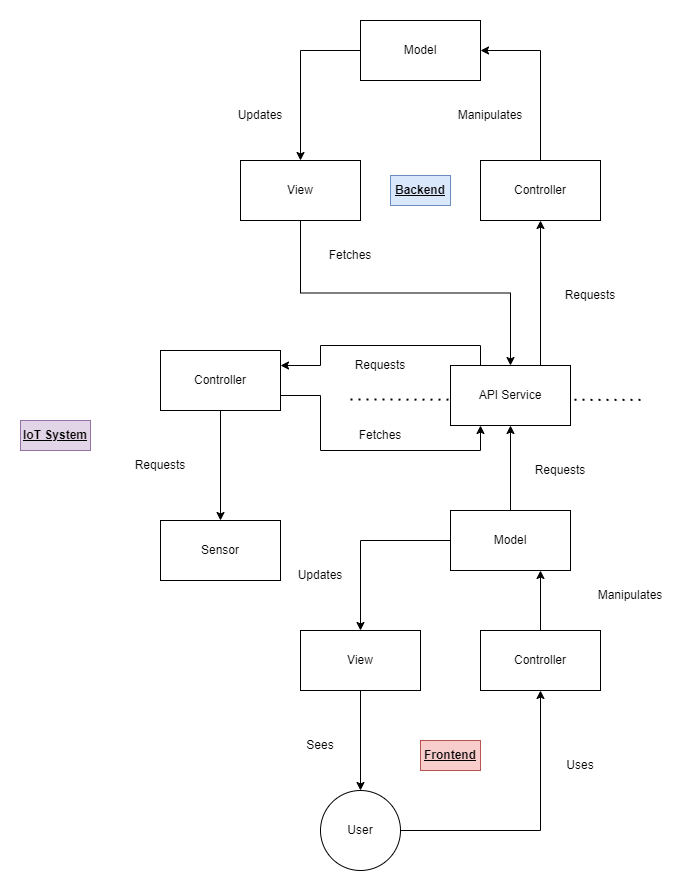

The diagram above was exported from draw.io. Its source (the exported page's mxGraphModel, read from the mxfile embedded in the PNG):
<mxGraphModel dx="4485" dy="1395" grid="1" gridSize="10" guides="1" tooltips="1" connect="1" arrows="1" fold="1" page="1" pageScale="1" pageWidth="850" pageHeight="1100" math="0" shadow="0">
  <root>
    <mxCell id="0" />
    <mxCell id="1" parent="0" />
    <mxCell id="2" value="Backend" style="text;html=1;strokeColor=#6c8ebf;fillColor=#dae8fc;align=center;verticalAlign=middle;whiteSpace=wrap;rounded=0;fontStyle=5" vertex="1" parent="1">
      <mxGeometry x="-530" y="205" width="60" height="30" as="geometry" />
    </mxCell>
    <mxCell id="3" style="edgeStyle=orthogonalEdgeStyle;rounded=0;orthogonalLoop=1;jettySize=auto;html=1;exitX=0;exitY=0.5;exitDx=0;exitDy=0;entryX=0.5;entryY=0;entryDx=0;entryDy=0;" edge="1" source="4" target="6" parent="1">
      <mxGeometry relative="1" as="geometry" />
    </mxCell>
    <mxCell id="4" value="Model" style="rounded=0;whiteSpace=wrap;html=1;" vertex="1" parent="1">
      <mxGeometry x="-560" y="50" width="120" height="60" as="geometry" />
    </mxCell>
    <mxCell id="5" style="edgeStyle=orthogonalEdgeStyle;rounded=0;orthogonalLoop=1;jettySize=auto;html=1;exitX=0.5;exitY=1;exitDx=0;exitDy=0;entryX=0.5;entryY=0;entryDx=0;entryDy=0;" edge="1" source="6" target="14" parent="1">
      <mxGeometry relative="1" as="geometry" />
    </mxCell>
    <mxCell id="6" value="View" style="rounded=0;whiteSpace=wrap;html=1;" vertex="1" parent="1">
      <mxGeometry x="-680" y="190" width="120" height="60" as="geometry" />
    </mxCell>
    <mxCell id="7" style="edgeStyle=orthogonalEdgeStyle;rounded=0;orthogonalLoop=1;jettySize=auto;html=1;exitX=0.5;exitY=0;exitDx=0;exitDy=0;entryX=1;entryY=0.5;entryDx=0;entryDy=0;" edge="1" source="8" target="4" parent="1">
      <mxGeometry relative="1" as="geometry" />
    </mxCell>
    <mxCell id="8" value="Controller" style="rounded=0;whiteSpace=wrap;html=1;" vertex="1" parent="1">
      <mxGeometry x="-440" y="190" width="120" height="60" as="geometry" />
    </mxCell>
    <mxCell id="9" value="Manipulates" style="text;html=1;strokeColor=none;fillColor=none;align=center;verticalAlign=middle;whiteSpace=wrap;rounded=0;" vertex="1" parent="1">
      <mxGeometry x="-460" y="130" width="60" height="30" as="geometry" />
    </mxCell>
    <mxCell id="10" value="Updates" style="text;html=1;strokeColor=none;fillColor=none;align=center;verticalAlign=middle;whiteSpace=wrap;rounded=0;" vertex="1" parent="1">
      <mxGeometry x="-690" y="130" width="60" height="30" as="geometry" />
    </mxCell>
    <mxCell id="11" value="" style="endArrow=none;dashed=1;html=1;dashPattern=1 3;strokeWidth=2;rounded=0;" edge="1" parent="1">
      <mxGeometry width="50" height="50" relative="1" as="geometry">
        <mxPoint x="-570" y="429" as="sourcePoint" />
        <mxPoint x="-280" y="429.38" as="targetPoint" />
      </mxGeometry>
    </mxCell>
    <mxCell id="12" style="rounded=0;orthogonalLoop=1;jettySize=auto;html=1;exitX=0.75;exitY=0;exitDx=0;exitDy=0;entryX=0.5;entryY=1;entryDx=0;entryDy=0;" edge="1" source="14" target="8" parent="1">
      <mxGeometry relative="1" as="geometry" />
    </mxCell>
    <mxCell id="13" style="rounded=0;orthogonalLoop=1;jettySize=auto;html=1;exitX=0.25;exitY=0;exitDx=0;exitDy=0;entryX=1;entryY=0.25;entryDx=0;entryDy=0;edgeStyle=orthogonalEdgeStyle;" edge="1" source="14" target="34" parent="1">
      <mxGeometry relative="1" as="geometry">
        <Array as="points">
          <mxPoint x="-440" y="375" />
          <mxPoint x="-600" y="375" />
          <mxPoint x="-600" y="395" />
        </Array>
      </mxGeometry>
    </mxCell>
    <mxCell id="14" value="API Service" style="rounded=0;whiteSpace=wrap;html=1;" vertex="1" parent="1">
      <mxGeometry x="-470" y="395" width="120" height="60" as="geometry" />
    </mxCell>
    <mxCell id="15" value="Requests" style="text;html=1;strokeColor=none;fillColor=none;align=center;verticalAlign=middle;whiteSpace=wrap;rounded=0;" vertex="1" parent="1">
      <mxGeometry x="-360" y="310" width="60" height="30" as="geometry" />
    </mxCell>
    <mxCell id="16" value="Fetches" style="text;html=1;strokeColor=none;fillColor=none;align=center;verticalAlign=middle;whiteSpace=wrap;rounded=0;" vertex="1" parent="1">
      <mxGeometry x="-600" y="270" width="60" height="30" as="geometry" />
    </mxCell>
    <mxCell id="17" style="edgeStyle=orthogonalEdgeStyle;rounded=0;orthogonalLoop=1;jettySize=auto;html=1;exitX=0.5;exitY=0;exitDx=0;exitDy=0;" edge="1" source="19" target="14" parent="1">
      <mxGeometry relative="1" as="geometry" />
    </mxCell>
    <mxCell id="18" style="edgeStyle=orthogonalEdgeStyle;rounded=0;orthogonalLoop=1;jettySize=auto;html=1;exitX=0;exitY=0.5;exitDx=0;exitDy=0;" edge="1" source="19" target="22" parent="1">
      <mxGeometry relative="1" as="geometry" />
    </mxCell>
    <mxCell id="19" value="Model" style="rounded=0;whiteSpace=wrap;html=1;" vertex="1" parent="1">
      <mxGeometry x="-470" y="540" width="120" height="60" as="geometry" />
    </mxCell>
    <mxCell id="20" value="Requests" style="text;html=1;strokeColor=none;fillColor=none;align=center;verticalAlign=middle;whiteSpace=wrap;rounded=0;" vertex="1" parent="1">
      <mxGeometry x="-390" y="485" width="60" height="30" as="geometry" />
    </mxCell>
    <mxCell id="21" style="edgeStyle=orthogonalEdgeStyle;rounded=0;orthogonalLoop=1;jettySize=auto;html=1;exitX=0.5;exitY=1;exitDx=0;exitDy=0;entryX=0.5;entryY=0;entryDx=0;entryDy=0;" edge="1" source="22" target="28" parent="1">
      <mxGeometry relative="1" as="geometry" />
    </mxCell>
    <mxCell id="22" value="View" style="rounded=0;whiteSpace=wrap;html=1;" vertex="1" parent="1">
      <mxGeometry x="-620" y="660" width="120" height="60" as="geometry" />
    </mxCell>
    <mxCell id="23" style="edgeStyle=orthogonalEdgeStyle;rounded=0;orthogonalLoop=1;jettySize=auto;html=1;exitX=0.5;exitY=0;exitDx=0;exitDy=0;entryX=0.75;entryY=1;entryDx=0;entryDy=0;curved=1;" edge="1" source="24" target="19" parent="1">
      <mxGeometry relative="1" as="geometry" />
    </mxCell>
    <mxCell id="24" value="Controller" style="rounded=0;whiteSpace=wrap;html=1;" vertex="1" parent="1">
      <mxGeometry x="-440" y="660" width="120" height="60" as="geometry" />
    </mxCell>
    <mxCell id="25" value="Manipulates" style="text;html=1;strokeColor=none;fillColor=none;align=center;verticalAlign=middle;whiteSpace=wrap;rounded=0;" vertex="1" parent="1">
      <mxGeometry x="-320" y="610" width="60" height="30" as="geometry" />
    </mxCell>
    <mxCell id="26" value="Updates" style="text;html=1;strokeColor=none;fillColor=none;align=center;verticalAlign=middle;whiteSpace=wrap;rounded=0;" vertex="1" parent="1">
      <mxGeometry x="-630" y="590" width="60" height="30" as="geometry" />
    </mxCell>
    <mxCell id="27" style="edgeStyle=orthogonalEdgeStyle;rounded=0;orthogonalLoop=1;jettySize=auto;html=1;exitX=1;exitY=0.5;exitDx=0;exitDy=0;entryX=0.5;entryY=1;entryDx=0;entryDy=0;" edge="1" source="28" target="24" parent="1">
      <mxGeometry relative="1" as="geometry" />
    </mxCell>
    <mxCell id="28" value="User" style="ellipse;whiteSpace=wrap;html=1;aspect=fixed;" vertex="1" parent="1">
      <mxGeometry x="-600" y="820" width="80" height="80" as="geometry" />
    </mxCell>
    <mxCell id="29" value="Sees" style="text;html=1;strokeColor=none;fillColor=none;align=center;verticalAlign=middle;whiteSpace=wrap;rounded=0;" vertex="1" parent="1">
      <mxGeometry x="-630" y="760" width="60" height="30" as="geometry" />
    </mxCell>
    <mxCell id="30" value="Uses" style="text;html=1;strokeColor=none;fillColor=none;align=center;verticalAlign=middle;whiteSpace=wrap;rounded=0;" vertex="1" parent="1">
      <mxGeometry x="-370" y="780" width="60" height="30" as="geometry" />
    </mxCell>
    <mxCell id="31" value="Sensor" style="rounded=0;whiteSpace=wrap;html=1;" vertex="1" parent="1">
      <mxGeometry x="-760" y="550" width="120" height="60" as="geometry" />
    </mxCell>
    <mxCell id="32" style="rounded=0;orthogonalLoop=1;jettySize=auto;html=1;exitX=0.5;exitY=1;exitDx=0;exitDy=0;entryX=0.5;entryY=0;entryDx=0;entryDy=0;startArrow=none;startFill=0;endArrow=classic;endFill=1;" edge="1" source="34" target="31" parent="1">
      <mxGeometry relative="1" as="geometry" />
    </mxCell>
    <mxCell id="33" style="edgeStyle=orthogonalEdgeStyle;rounded=0;orthogonalLoop=1;jettySize=auto;html=1;exitX=1;exitY=0.75;exitDx=0;exitDy=0;entryX=0.25;entryY=1;entryDx=0;entryDy=0;" edge="1" source="34" target="14" parent="1">
      <mxGeometry relative="1" as="geometry">
        <mxPoint x="-470" y="440" as="targetPoint" />
        <Array as="points">
          <mxPoint x="-600" y="425" />
          <mxPoint x="-600" y="480" />
          <mxPoint x="-440" y="480" />
        </Array>
      </mxGeometry>
    </mxCell>
    <mxCell id="34" value="Controller" style="rounded=0;whiteSpace=wrap;html=1;" vertex="1" parent="1">
      <mxGeometry x="-760" y="380" width="120" height="60" as="geometry" />
    </mxCell>
    <mxCell id="35" value="IoT System" style="text;html=1;strokeColor=#9673a6;fillColor=#e1d5e7;align=center;verticalAlign=middle;whiteSpace=wrap;rounded=0;fontStyle=5" vertex="1" parent="1">
      <mxGeometry x="-900" y="450" width="70" height="30" as="geometry" />
    </mxCell>
    <mxCell id="36" value="Requests" style="text;html=1;strokeColor=none;fillColor=none;align=center;verticalAlign=middle;whiteSpace=wrap;rounded=0;" vertex="1" parent="1">
      <mxGeometry x="-790" y="480" width="60" height="30" as="geometry" />
    </mxCell>
    <mxCell id="37" value="Requests" style="text;html=1;strokeColor=none;fillColor=none;align=center;verticalAlign=middle;whiteSpace=wrap;rounded=0;" vertex="1" parent="1">
      <mxGeometry x="-570" y="380" width="60" height="30" as="geometry" />
    </mxCell>
    <mxCell id="38" value="Fetches" style="text;html=1;strokeColor=none;fillColor=none;align=center;verticalAlign=middle;whiteSpace=wrap;rounded=0;" vertex="1" parent="1">
      <mxGeometry x="-570" y="450" width="60" height="30" as="geometry" />
    </mxCell>
    <mxCell id="39" value="Frontend" style="text;html=1;strokeColor=#b85450;fillColor=#f8cecc;align=center;verticalAlign=middle;whiteSpace=wrap;rounded=0;fontStyle=5" vertex="1" parent="1">
      <mxGeometry x="-500" y="770" width="60" height="30" as="geometry" />
    </mxCell>
  </root>
</mxGraphModel>